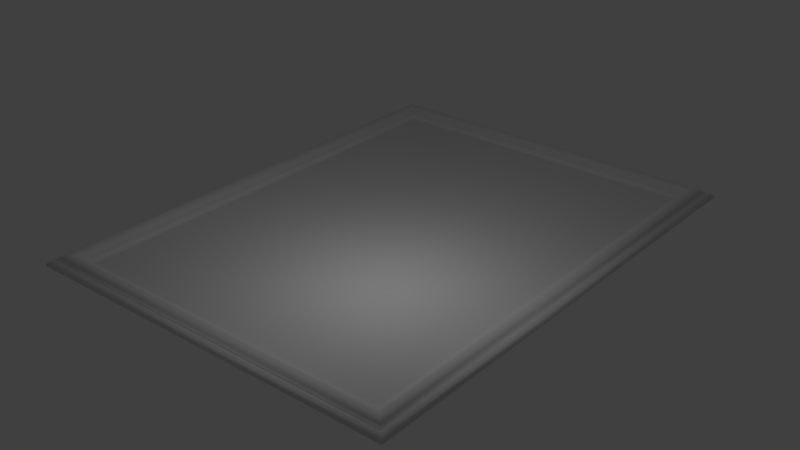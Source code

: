 # Source: frame3.blend  (saved by Blender 2.77.0; exported with 4.5.12 LTS)
import bpy
from mathutils import Matrix  # noqa: F401  (used for matrix-valued properties, if any)

bpy.ops.wm.read_factory_settings(use_empty=True)
scene = bpy.context.scene
scene.name = 'Scene'

# ---- collections
col_collection_1 = bpy.data.collections.new('Collection 1'); scene.collection.children.link(col_collection_1)

# ---- materials (node trees are filled in below, after node groups)
mat_picture = bpy.data.materials.new('Picture')
mat_picture.alpha_threshold = 0.0
mat_picture.use_transparent_shadow = False
mat_picture.roughness = 0.5
mat_picture.specular_intensity = 0.1268
mat_frame = bpy.data.materials.new('Frame')
mat_frame.alpha_threshold = 0.0
mat_frame.use_transparent_shadow = False
mat_frame.roughness = 0.5

# ---- material node trees

# ---- world
world_world = bpy.data.worlds.new('World'); scene.world = world_world
world_world.color = (0.05088, 0.05088, 0.05088)
world_world.use_sun_shadow = False
world_world.sun_shadow_jitter_overblur = 0.0
world_world.cycles.sampling_method = 'MANUAL'

# ---- lights
light_point = bpy.data.lights.new('Point', 'POINT')
light_point.transmission_factor = 0.0
light_point.energy = 100.0
light_point.shadow_buffer_clip_start = 0.5
light_point.shadow_soft_size = 0.1
light_point.shadow_maximum_resolution = 0.006
light_point.use_absolute_resolution = True

# ---- meshes
me_plane = bpy.data.meshes.new('Plane')
me_plane.from_pydata([(-4.586, 6.169, 0.0), (-4.413, 5.995, 0.1256), (-3.878, 5.46, 0.0), (-4.027, 5.61, 0.1256), (-3.897, 5.48, 0.04134), (-3.933, 5.515, 0.07864), (-3.966, 5.549, 0.1061), (-3.997, 5.58, 0.1218), (-4.447, 6.03, 0.1227), (-4.482, 6.065, 0.1137), (-4.517, 6.099, 0.09683), (-4.562, 6.145, 0.06631), (-4.082, 5.665, 0.1915), (-4.137, 5.72, 0.2221), (-4.192, 5.775, 0.232), (-4.247, 5.83, 0.232), (-4.303, 5.885, 0.2221), (-4.358, 5.94, 0.1915), (4.91, 6.169, 0.0), (4.737, 5.995, 0.1256), (4.201, 5.46, 0.0), (4.351, 5.61, 0.1256), (4.221, 5.48, 0.04134), (4.257, 5.515, 0.07864), (4.29, 5.549, 0.1061), (4.321, 5.58, 0.1218), (4.771, 6.03, 0.1227), (4.806, 6.065, 0.1137), (4.841, 6.099, 0.09683), (4.886, 6.145, 0.06631), (4.406, 5.665, 0.1915), (4.461, 5.72, 0.2221), (4.516, 5.775, 0.232), (4.571, 5.83, 0.232), (4.626, 5.885, 0.2221), (4.681, 5.94, 0.1915), (4.91, -6.159, 0.0), (4.737, -5.985, 0.1256), (4.201, -5.45, 0.0), (4.351, -5.6, 0.1256), (4.221, -5.47, 0.04134), (4.257, -5.505, 0.07864), (4.29, -5.539, 0.1061), (4.321, -5.57, 0.1218), (4.771, -6.02, 0.1227), (4.806, -6.055, 0.1137), (4.841, -6.089, 0.09683), (4.886, -6.135, 0.06631), (4.406, -5.655, 0.1915), (4.461, -5.71, 0.2221), (4.516, -5.765, 0.232), (4.571, -5.82, 0.232), (4.626, -5.875, 0.2221), (4.681, -5.93, 0.1915), (-4.586, -6.159, 0.0), (-4.413, -5.985, 0.1256), (-3.878, -5.45, 0.0), (-4.027, -5.6, 0.1256), (-3.897, -5.47, 0.04134), (-3.933, -5.505, 0.07864), (-3.966, -5.539, 0.1061), (-3.997, -5.57, 0.1218), (-4.447, -6.02, 0.1227), (-4.482, -6.055, 0.1137), (-4.517, -6.089, 0.09683), (-4.562, -6.135, 0.06631), (-4.082, -5.655, 0.1915), (-4.137, -5.71, 0.2221), (-4.192, -5.765, 0.232), (-4.247, -5.82, 0.232), (-4.303, -5.875, 0.2221), (-4.358, -5.93, 0.1915)], [], [(3, 21, 30, 12), (4, 22, 23, 5), (12, 30, 31, 13), (5, 23, 24, 6), (13, 31, 32, 14), (6, 24, 25, 7), (14, 32, 33, 15), (1, 19, 26, 8), (11, 29, 18, 0), (15, 33, 34, 16), (8, 26, 27, 9), (17, 35, 19, 1), (16, 34, 35, 17), (9, 27, 28, 10), (7, 25, 21, 3), (10, 28, 29, 11), (2, 20, 22, 4), (27, 45, 46, 28), (25, 43, 39, 21), (28, 46, 47, 29), (20, 38, 40, 22), (21, 39, 48, 30), (22, 40, 41, 23), (30, 48, 49, 31), (23, 41, 42, 24), (31, 49, 50, 32), (24, 42, 43, 25), (32, 50, 51, 33), (19, 37, 44, 26), (29, 47, 36, 18), (33, 51, 52, 34), (26, 44, 45, 27), (35, 53, 37, 19), (34, 52, 53, 35), (39, 57, 66, 48), (40, 58, 59, 41), (48, 66, 67, 49), (41, 59, 60, 42), (49, 67, 68, 50), (42, 60, 61, 43), (50, 68, 69, 51), (37, 55, 62, 44), (47, 65, 54, 36), (51, 69, 70, 52), (44, 62, 63, 45), (53, 71, 55, 37), (52, 70, 71, 53), (45, 63, 64, 46), (43, 61, 57, 39), (46, 64, 65, 47), (38, 56, 58, 40), (67, 13, 14, 68), (60, 6, 7, 61), (68, 14, 15, 69), (55, 1, 8, 62), (65, 11, 0, 54), (69, 15, 16, 70), (62, 8, 9, 63), (71, 17, 1, 55), (70, 16, 17, 71), (63, 9, 10, 64), (61, 7, 3, 57), (64, 10, 11, 65), (56, 2, 4, 58), (57, 3, 12, 66), (58, 4, 5, 59), (66, 12, 13, 67), (59, 5, 6, 60), (20, 2, 56, 38)])
me_plane.polygons.foreach_set('use_smooth', [1, 1, 1, 1, 1, 1, 1, 1, 1, 1, 1, 1, 1, 1, 1, 1, 1, 1, 1, 1, 1, 1, 1, 1, 1, 1, 1, 1, 1, 1, 1, 1, 1, 1, 1, 1, 1, 1, 1, 1, 1, 1, 1, 1, 1, 1, 1, 1, 1, 1, 1, 1, 1, 1, 1, 1, 1, 1, 1, 1, 1, 1, 1, 1, 1, 1, 1, 1, 0])
me_plane.polygons.foreach_set('material_index', [1, 1, 1, 1, 1, 1, 1, 1, 1, 1, 1, 1, 1, 1, 1, 1, 1, 1, 1, 1, 1, 1, 1, 1, 1, 1, 1, 1, 1, 1, 1, 1, 1, 1, 1, 1, 1, 1, 1, 1, 1, 1, 1, 1, 1, 1, 1, 1, 1, 1, 1, 1, 1, 1, 1, 1, 1, 1, 1, 1, 1, 1, 1, 1, 1, 1, 1, 1, 0])
_uv = me_plane.uv_layers.new(name='UVMap')
_uv.uv.foreach_set('vector', [0.059, 0.9509, 0.9405, 0.9509, 0.9461, 0.9553, 0.05342, 0.9553, 0.07218, 0.9403, 0.9273, 0.9403, 0.9309, 0.9432, 0.06856, 0.9432, 0.05342, 0.9553, 0.9461, 0.9553, 0.9516, 0.9598, 0.04784, 0.9598, 0.06856, 0.9432, 0.9309, 0.9432, 0.9343, 0.9459, 0.0652, 0.9459, 0.04784, 0.9598, 0.9516, 0.9598, 0.9572, 0.9643, 0.04226, 0.9643, 0.0652, 0.9459, 0.9343, 0.9459, 0.9374, 0.9484, 0.06203, 0.9484, 0.04226, 0.9643, 0.9572, 0.9643, 0.9628, 0.9687, 0.03668, 0.9687, 0.01994, 0.9821, 0.9795, 0.9821, 0.9831, 0.9849, 0.01642, 0.9849, 0.004801, 0.9942, 0.9947, 0.9942, 0.9971, 0.9962, 0.002347, 0.9962, 0.03668, 0.9687, 0.9628, 0.9687, 0.9684, 0.9732, 0.0311, 0.9732, 0.01642, 0.9849, 0.9831, 0.9849, 0.9866, 0.9878, 0.0129, 0.9878, 0.02552, 0.9777, 0.974, 0.9777, 0.9795, 0.9821, 0.01994, 0.9821, 0.0311, 0.9732, 0.9684, 0.9732, 0.974, 0.9777, 0.02552, 0.9777, 0.0129, 0.9878, 0.9866, 0.9878, 0.9901, 0.9906, 0.009383, 0.9906, 0.06203, 0.9484, 0.9374, 0.9484, 0.9405, 0.9509, 0.059, 0.9509, 0.009383, 0.9906, 0.9901, 0.9906, 0.9947, 0.9942, 0.004801, 0.9942, 0.07415, 0.9387, 0.9253, 0.9387, 0.9273, 0.9403, 0.07218, 0.9403, 0.9866, 0.9878, 0.9866, 0.01115, 0.9901, 0.008339, 0.9901, 0.9906, 0.9374, 0.9484, 0.9374, 0.05047, 0.9405, 0.04804, 0.9405, 0.9509, 0.9901, 0.9906, 0.9901, 0.008339, 0.9947, 0.004672, 0.9947, 0.9942, 0.9253, 0.9387, 0.9253, 0.06017, 0.9273, 0.05859, 0.9273, 0.9403, 0.9405, 0.9509, 0.9405, 0.04804, 0.9461, 0.04358, 0.9461, 0.9553, 0.9273, 0.9403, 0.9273, 0.05859, 0.9309, 0.0557, 0.9309, 0.9432, 0.9461, 0.9553, 0.9461, 0.04358, 0.9516, 0.03911, 0.9516, 0.9598, 0.9309, 0.9432, 0.9309, 0.0557, 0.9343, 0.05301, 0.9343, 0.9459, 0.9516, 0.9598, 0.9516, 0.03911, 0.9572, 0.03465, 0.9572, 0.9643, 0.9343, 0.9459, 0.9343, 0.05301, 0.9374, 0.05047, 0.9374, 0.9484, 0.9572, 0.9643, 0.9572, 0.03465, 0.9628, 0.03018, 0.9628, 0.9687, 0.9795, 0.9821, 0.9795, 0.01679, 0.9831, 0.01397, 0.9831, 0.9849, 0.9947, 0.9942, 0.9947, 0.004672, 0.9971, 0.002708, 0.9971, 0.9962, 0.9628, 0.9687, 0.9628, 0.03018, 0.9684, 0.02572, 0.9684, 0.9732, 0.9831, 0.9849, 0.9831, 0.01397, 0.9866, 0.01115, 0.9866, 0.9878, 0.974, 0.9777, 0.974, 0.02125, 0.9795, 0.01679, 0.9795, 0.9821, 0.9684, 0.9732, 0.9684, 0.02572, 0.974, 0.02125, 0.974, 0.9777, 0.9405, 0.04804, 0.059, 0.04804, 0.05342, 0.04358, 0.9461, 0.04358, 0.9273, 0.05859, 0.07218, 0.05859, 0.06856, 0.0557, 0.9309, 0.0557, 0.9461, 0.04358, 0.05342, 0.04358, 0.04784, 0.03911, 0.9516, 0.03911, 0.9309, 0.0557, 0.06856, 0.0557, 0.0652, 0.05301, 0.9343, 0.05301, 0.9516, 0.03911, 0.04784, 0.03911, 0.04226, 0.03465, 0.9572, 0.03465, 0.9343, 0.05301, 0.0652, 0.05301, 0.06203, 0.05047, 0.9374, 0.05047, 0.9572, 0.03465, 0.04226, 0.03465, 0.03668, 0.03018, 0.9628, 0.03018, 0.9795, 0.01679, 0.01994, 0.01679, 0.01642, 0.01397, 0.9831, 0.01397, 0.9947, 0.004672, 0.004801, 0.004672, 0.002347, 0.002708, 0.9971, 0.002708, 0.9628, 0.03018, 0.03668, 0.03018, 0.0311, 0.02572, 0.9684, 0.02572, 0.9831, 0.01397, 0.01642, 0.01397, 0.0129, 0.01115, 0.9866, 0.01115, 0.974, 0.02125, 0.02552, 0.02125, 0.01994, 0.01679, 0.9795, 0.01679, 0.9684, 0.02572, 0.0311, 0.02572, 0.02552, 0.02125, 0.974, 0.02125, 0.9866, 0.01115, 0.0129, 0.01115, 0.009383, 0.008339, 0.9901, 0.008339, 0.9374, 0.05047, 0.06203, 0.05047, 0.059, 0.04804, 0.9405, 0.04804, 0.9901, 0.008339, 0.009383, 0.008339, 0.004801, 0.004672, 0.9947, 0.004672, 0.9253, 0.06017, 0.07415, 0.06017, 0.07218, 0.05859, 0.9273, 0.05859, 0.04784, 0.03911, 0.04784, 0.9598, 0.04226, 0.9643, 0.04226, 0.03465, 0.0652, 0.05301, 0.0652, 0.9459, 0.06203, 0.9484, 0.06203, 0.05047, 0.04226, 0.03465, 0.04226, 0.9643, 0.03668, 0.9687, 0.03668, 0.03018, 0.01994, 0.01679, 0.01994, 0.9821, 0.01642, 0.9849, 0.01642, 0.01397, 0.004801, 0.004672, 0.004801, 0.9942, 0.002347, 0.9962, 0.002347, 0.002708, 0.03668, 0.03018, 0.03668, 0.9687, 0.0311, 0.9732, 0.0311, 0.02572, 0.01642, 0.01397, 0.01642, 0.9849, 0.0129, 0.9878, 0.0129, 0.01115, 0.02552, 0.02125, 0.02552, 0.9777, 0.01994, 0.9821, 0.01994, 0.01679, 0.0311, 0.02572, 0.0311, 0.9732, 0.02552, 0.9777, 0.02552, 0.02125, 0.0129, 0.01115, 0.0129, 0.9878, 0.009383, 0.9906, 0.009383, 0.008339, 0.06203, 0.05047, 0.06203, 0.9484, 0.059, 0.9509, 0.059, 0.04804, 0.009383, 0.008339, 0.009383, 0.9906, 0.004801, 0.9942, 0.004801, 0.004672, 0.07415, 0.06017, 0.07415, 0.9387, 0.07218, 0.9403, 0.07218, 0.05859, 0.059, 0.04804, 0.059, 0.9509, 0.05342, 0.9553, 0.05342, 0.04358, 0.07218, 0.05859, 0.07218, 0.9403, 0.06856, 0.9432, 0.06856, 0.0557, 0.05342, 0.04358, 0.05342, 0.9553, 0.04784, 0.9598, 0.04784, 0.03911, 0.06856, 0.0557, 0.06856, 0.9432, 0.0652, 0.9459, 0.0652, 0.05301, 1.0, 1.0, 0.0, 1.0, 0.0, 0.0, 1.0, 0.0])
me_plane.materials.append(mat_picture)
me_plane.materials.append(mat_frame)
me_plane.use_remesh_preserve_volume = False
me_plane.use_remesh_preserve_attributes = False
me_plane.use_mirror_vertex_groups = False
me_plane.update()

# ---- objects
ob_point = bpy.data.objects.new('Point', light_point)
ob_plane = bpy.data.objects.new('Plane', me_plane)

# ---- transforms, parenting, visibility, modifiers, constraints
ob_point.location = (1.77, -2.251, 3.687)
ob_point.lineart.crease_threshold = 0.0
ob_plane.location = (0.0, 0.0, 0.0)
ob_plane.lineart.crease_threshold = 0.0

# ---- collection membership
col_collection_1.objects.link(ob_point)
col_collection_1.objects.link(ob_plane)

# ---- scene / render settings (as saved in the file)
scene.frame_start = 1; scene.frame_end = 250; scene.frame_set(0)
scene.render.engine = 'BLENDER_EEVEE_NEXT'
scene.render.resolution_percentage = 50
scene.render.dither_intensity = 0.0
scene.cycles.use_denoising = False
scene.cycles.samples = 128
scene.cycles.sampling_pattern = 'TABULATED_SOBOL'
scene.cycles.light_sampling_threshold = 0.0
scene.cycles.use_adaptive_sampling = False
scene.cycles.use_light_tree = False
scene.cycles.blur_glossy = 0.0
scene.cycles.sample_clamp_indirect = 0.0
scene.view_settings.view_transform = 'Standard'
bpy.context.view_layer.update()

# ---- added for rendering (the .blend has no active camera): camera
cam_auto = bpy.data.cameras.new('AutoCamera')
cam_auto.lens = 50.0
cam_auto.sensor_width = 36.0
cam_auto.clip_end = 1000.0
ob_auto_camera = bpy.data.objects.new('AutoCamera', cam_auto)
scene.collection.objects.link(ob_auto_camera)
ob_auto_camera.location = (14.5612, -17.2741, 11.6354)
ob_auto_camera.rotation_euler = (1.09748, -7.21219e-08, 0.694738)
scene.camera = ob_auto_camera
bpy.context.view_layer.update()

